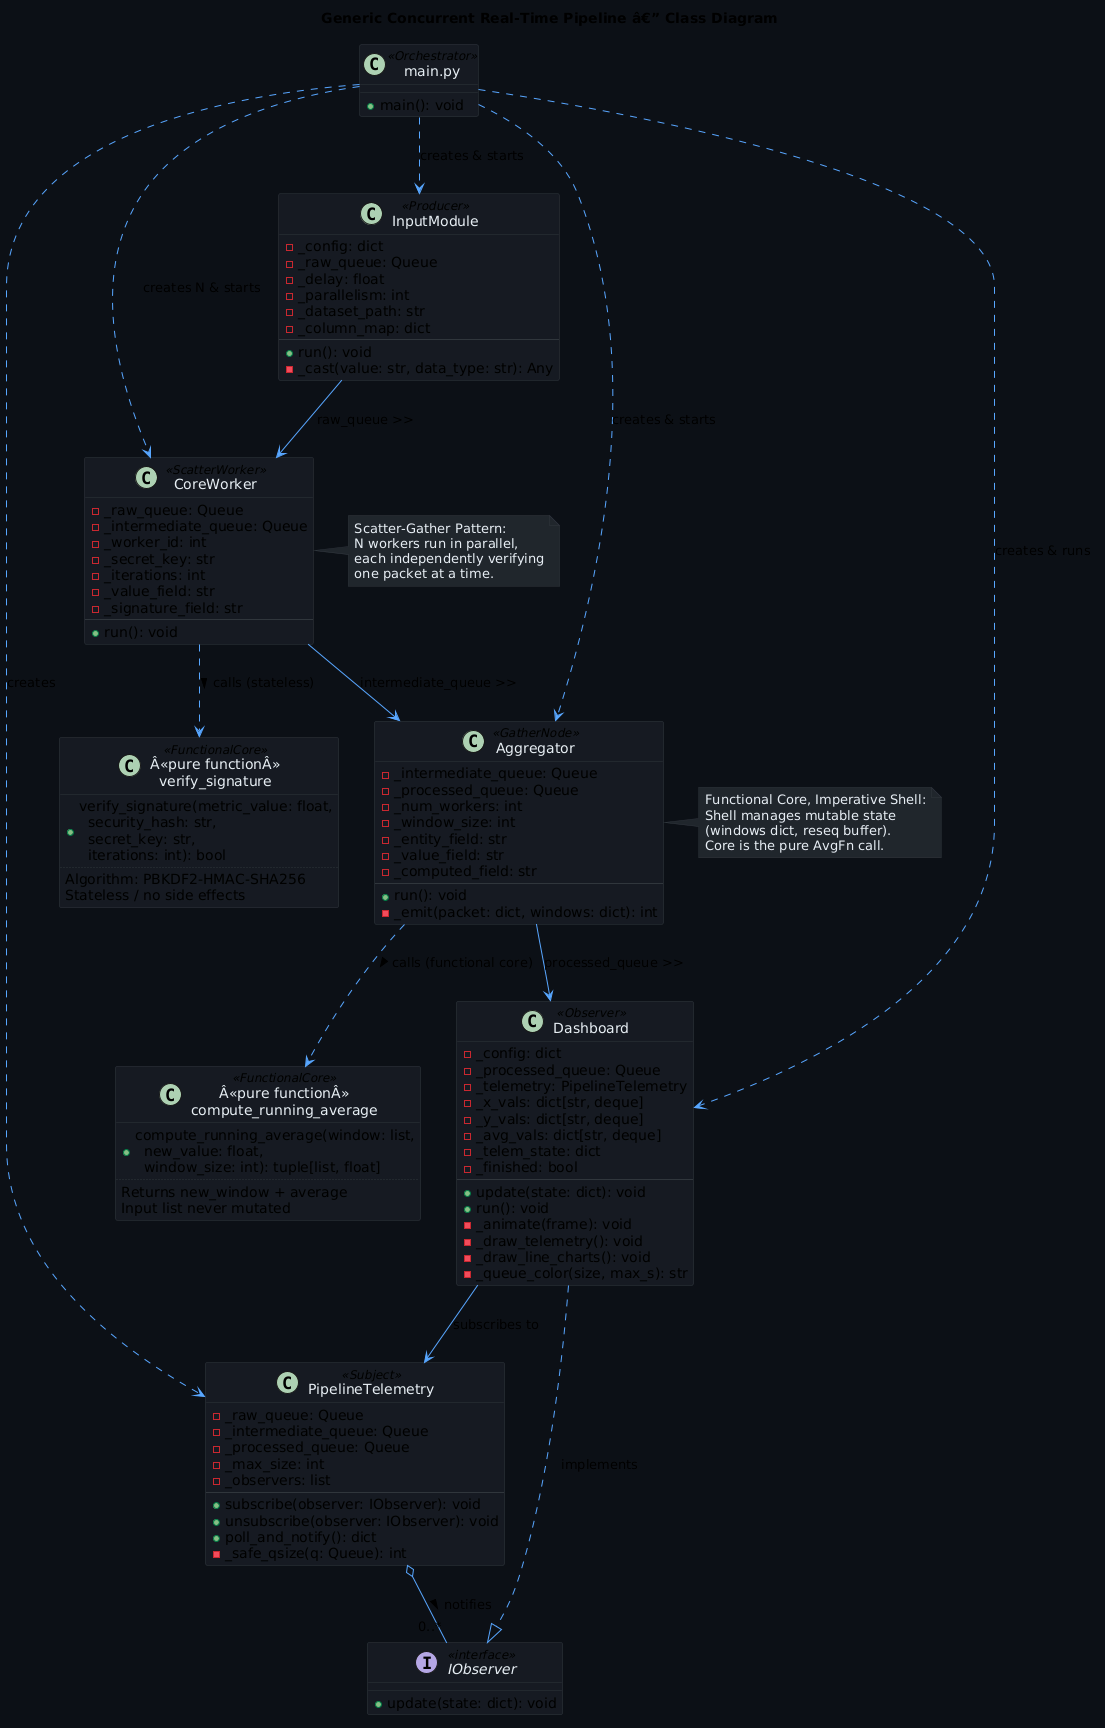

The diagram above was rendered by PlantUML. Its source (embedded in the PNG):
@startuml
skinparam backgroundColor #0d1117
skinparam classBackgroundColor #161b22
skinparam classBorderColor #30363d
skinparam classArrowColor #58a6ff
skinparam classFontColor #e6edf3
skinparam noteBackgroundColor #21262d
skinparam noteBorderColor #30363d
skinparam noteFontColor #e6edf3
skinparam packageBackgroundColor #0d1117
skinparam packageBorderColor #21262d
skinparam stereotypeFontColor #8b949e

title Generic Concurrent Real-Time Pipeline â€” Class Diagram

interface IObserver <<interface>> {
    + update(state: dict): void
}

class PipelineTelemetry <<Subject>> {
    - _raw_queue: Queue
    - _intermediate_queue: Queue
    - _processed_queue: Queue
    - _max_size: int
    - _observers: list
    --
    + subscribe(observer: IObserver): void
    + unsubscribe(observer: IObserver): void
    + poll_and_notify(): dict
    - _safe_qsize(q: Queue): int
}

class InputModule <<Producer>> {
    - _config: dict
    - _raw_queue: Queue
    - _delay: float
    - _parallelism: int
    - _dataset_path: str
    - _column_map: dict
    --
    + run(): void
    - _cast(value: str, data_type: str): Any
}

class CoreWorker <<ScatterWorker>> {
    - _raw_queue: Queue
    - _intermediate_queue: Queue
    - _worker_id: int
    - _secret_key: str
    - _iterations: int
    - _value_field: str
    - _signature_field: str
    --
    + run(): void
}

note right of CoreWorker
  Scatter-Gather Pattern:
  N workers run in parallel,
  each independently verifying
  one packet at a time.
end note

class "Â«pure functionÂ»\nverify_signature" as VerifyFn <<FunctionalCore>> {
    + verify_signature(metric_value: float,\n  security_hash: str,\n  secret_key: str,\n  iterations: int): bool
    ..
    Algorithm: PBKDF2-HMAC-SHA256
    Stateless / no side effects
}

class "Â«pure functionÂ»\ncompute_running_average" as AvgFn <<FunctionalCore>> {
    + compute_running_average(window: list,\n  new_value: float,\n  window_size: int): tuple[list, float]
    ..
    Returns new_window + average
    Input list never mutated
}

class Aggregator <<GatherNode>> {
    - _intermediate_queue: Queue
    - _processed_queue: Queue
    - _num_workers: int
    - _window_size: int
    - _entity_field: str
    - _value_field: str
    - _computed_field: str
    --
    + run(): void
    - _emit(packet: dict, windows: dict): int
}

note right of Aggregator
  Functional Core, Imperative Shell:
  Shell manages mutable state
  (windows dict, reseq buffer).
  Core is the pure AvgFn call.
end note

class Dashboard <<Observer>> {
    - _config: dict
    - _processed_queue: Queue
    - _telemetry: PipelineTelemetry
    - _x_vals: dict[str, deque]
    - _y_vals: dict[str, deque]
    - _avg_vals: dict[str, deque]
    - _telem_state: dict
    - _finished: bool
    --
    + update(state: dict): void
    + run(): void
    - _animate(frame): void
    - _draw_telemetry(): void
    - _draw_line_charts(): void
    - _queue_color(size, max_s): str
}

class "main.py" as Main <<Orchestrator>> {
    + main(): void
}

Dashboard ..|> IObserver : implements
PipelineTelemetry o-- "0..*" IObserver : notifies >

Main ..> InputModule : creates & starts
Main ..> CoreWorker : creates N & starts
Main ..> Aggregator : creates & starts
Main ..> Dashboard : creates & runs
Main ..> PipelineTelemetry : creates

Dashboard --> PipelineTelemetry : subscribes to

CoreWorker ..> VerifyFn : calls (stateless) >
Aggregator ..> AvgFn : calls (functional core) >

InputModule --> CoreWorker : raw_queue >>
CoreWorker --> Aggregator : intermediate_queue >>
Aggregator --> Dashboard : processed_queue >>
@enduml